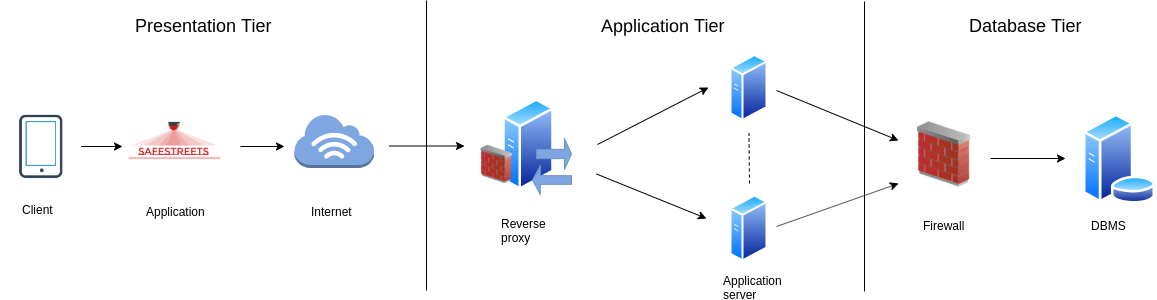

The diagram above was exported from draw.io. Its source (the exported page's mxGraphModel, read from the mxfile embedded in the PNG):
<mxGraphModel dx="1937" dy="544" grid="0" gridSize="10" guides="1" tooltips="1" connect="1" arrows="1" fold="1" page="1" pageScale="1" pageWidth="827" pageHeight="1169" math="0" shadow="0">
  <root>
    <mxCell id="bV-loZgl2X1ClkherjgB-0" />
    <mxCell id="bV-loZgl2X1ClkherjgB-1" parent="bV-loZgl2X1ClkherjgB-0" />
    <mxCell id="uDtqhezDuKEnWdJ-nxSp-2" value="" style="edgeStyle=orthogonalEdgeStyle;rounded=0;orthogonalLoop=1;jettySize=auto;html=1;entryX=-0.019;entryY=0.554;entryDx=0;entryDy=0;entryPerimeter=0;strokeWidth=1;" parent="bV-loZgl2X1ClkherjgB-1" source="uDtqhezDuKEnWdJ-nxSp-0" target="uDtqhezDuKEnWdJ-nxSp-1" edge="1">
      <mxGeometry relative="1" as="geometry" />
    </mxCell>
    <mxCell id="uDtqhezDuKEnWdJ-nxSp-0" value="" style="shape=image;html=1;verticalAlign=top;verticalLabelPosition=bottom;labelBackgroundColor=#ffffff;imageAspect=0;aspect=fixed;image=https://cdn0.iconfinder.com/data/icons/ikooni-outline-free-basic/128/free-13-128.png" parent="bV-loZgl2X1ClkherjgB-1" vertex="1">
      <mxGeometry x="-782.5" y="194" width="80" height="80" as="geometry" />
    </mxCell>
    <mxCell id="uDtqhezDuKEnWdJ-nxSp-1" value="" style="shape=image;verticalLabelPosition=bottom;labelBackgroundColor=#ffffff;verticalAlign=top;aspect=fixed;imageAspect=0;image=data:image/png,(base64 omitted: 6528 chars);" parent="bV-loZgl2X1ClkherjgB-1" vertex="1">
      <mxGeometry x="-659.5" y="177.5" width="102" height="102" as="geometry" />
    </mxCell>
    <mxCell id="naPyn5HXme2tl0luA3o7-2" value="" style="edgeStyle=orthogonalEdgeStyle;rounded=0;orthogonalLoop=1;jettySize=auto;html=1;strokeWidth=1;" parent="bV-loZgl2X1ClkherjgB-1" edge="1">
      <mxGeometry relative="1" as="geometry">
        <mxPoint x="-394" y="233.5" as="sourcePoint" />
        <mxPoint x="-319" y="233.5" as="targetPoint" />
      </mxGeometry>
    </mxCell>
    <mxCell id="b42mCdzL1K0FwT2vZJfc-0" value="" style="outlineConnect=0;dashed=0;verticalLabelPosition=bottom;verticalAlign=top;align=center;html=1;shape=mxgraph.aws3.internet_3;fillColor=#7EA6E0;strokeColor=#6c8ebf;" parent="bV-loZgl2X1ClkherjgB-1" vertex="1">
      <mxGeometry x="-489" y="201.5" width="79.5" height="54" as="geometry" />
    </mxCell>
    <mxCell id="b42mCdzL1K0FwT2vZJfc-2" value="" style="edgeStyle=orthogonalEdgeStyle;rounded=0;orthogonalLoop=1;jettySize=auto;html=1;strokeWidth=1;" parent="bV-loZgl2X1ClkherjgB-1" edge="1">
      <mxGeometry relative="1" as="geometry">
        <mxPoint x="-543" y="233.5" as="sourcePoint" />
        <mxPoint x="-499" y="233.5" as="targetPoint" />
        <Array as="points">
          <mxPoint x="-543" y="233.5" />
          <mxPoint x="-543" y="233.5" />
        </Array>
      </mxGeometry>
    </mxCell>
    <mxCell id="XW7REkz9b83fGO6BsVvC-0" value="" style="aspect=fixed;perimeter=ellipsePerimeter;html=1;align=center;shadow=0;dashed=0;spacingTop=3;image;image=img/lib/active_directory/generic_server.svg;strokeColor=#6E92C4;strokeWidth=1;fillColor=#7EA6E0;" parent="bV-loZgl2X1ClkherjgB-1" vertex="1">
      <mxGeometry x="-281" y="186" width="52" height="92" as="geometry" />
    </mxCell>
    <mxCell id="XW7REkz9b83fGO6BsVvC-1" value="" style="shape=singleArrow;whiteSpace=wrap;html=1;strokeColor=#6E92C4;strokeWidth=1;fillColor=#7EA6E0;" parent="bV-loZgl2X1ClkherjgB-1" vertex="1">
      <mxGeometry x="-247" y="226" width="35" height="31" as="geometry" />
    </mxCell>
    <mxCell id="XW7REkz9b83fGO6BsVvC-2" value="" style="shape=singleArrow;direction=west;whiteSpace=wrap;html=1;strokeColor=#6E92C4;strokeWidth=1;fillColor=#7EA6E0;" parent="bV-loZgl2X1ClkherjgB-1" vertex="1">
      <mxGeometry x="-251" y="253" width="39" height="29" as="geometry" />
    </mxCell>
    <mxCell id="XW7REkz9b83fGO6BsVvC-3" value="" style="image;html=1;labelBackgroundColor=#ffffff;image=img/lib/clip_art/networking/Firewall_02_128x128.png;strokeColor=#6E92C4;strokeWidth=1;fillColor=#7EA6E0;fontColor=none;direction=west;flipH=0;flipV=1;" parent="bV-loZgl2X1ClkherjgB-1" vertex="1">
      <mxGeometry x="-304" y="229.5" width="32" height="45" as="geometry" />
    </mxCell>
    <mxCell id="OiGe8_XZts3wrepZTf0L-0" value="" style="aspect=fixed;perimeter=ellipsePerimeter;html=1;align=center;shadow=0;dashed=0;spacingTop=3;image;image=img/lib/active_directory/generic_server.svg;labelBackgroundColor=#7EA6E0;" parent="bV-loZgl2X1ClkherjgB-1" vertex="1">
      <mxGeometry x="-53.5" y="141.5" width="38" height="68" as="geometry" />
    </mxCell>
    <mxCell id="OiGe8_XZts3wrepZTf0L-2" value="" style="aspect=fixed;perimeter=ellipsePerimeter;html=1;align=center;shadow=0;dashed=0;spacingTop=3;image;image=img/lib/active_directory/generic_server.svg;labelBackgroundColor=#7EA6E0;" parent="bV-loZgl2X1ClkherjgB-1" vertex="1">
      <mxGeometry x="-53.5" y="282" width="38" height="68" as="geometry" />
    </mxCell>
    <mxCell id="WpQ3yA_n3cOxh3c20A9w-0" value="" style="image;html=1;labelBackgroundColor=#ffffff;image=img/lib/clip_art/networking/Firewall_02_128x128.png;strokeColor=#6E92C4;strokeWidth=1;fillColor=#7EA6E0;fontColor=none;direction=west;flipH=0;flipV=1;" parent="bV-loZgl2X1ClkherjgB-1" vertex="1">
      <mxGeometry x="129.5" y="209.5" width="60" height="65" as="geometry" />
    </mxCell>
    <mxCell id="naPyn5HXme2tl0luA3o7-0" value="" style="aspect=fixed;perimeter=ellipsePerimeter;html=1;align=center;shadow=0;dashed=0;spacingTop=3;image;image=img/lib/active_directory/database_server.svg;" parent="bV-loZgl2X1ClkherjgB-1" vertex="1">
      <mxGeometry x="299" y="201.5" width="74" height="90" as="geometry" />
    </mxCell>
    <mxCell id="naPyn5HXme2tl0luA3o7-5" value="" style="endArrow=classic;html=1;strokeWidth=1;" parent="bV-loZgl2X1ClkherjgB-1" edge="1">
      <mxGeometry width="50" height="50" relative="1" as="geometry">
        <mxPoint x="-186" y="232" as="sourcePoint" />
        <mxPoint x="-75" y="175" as="targetPoint" />
      </mxGeometry>
    </mxCell>
    <mxCell id="naPyn5HXme2tl0luA3o7-6" value="" style="endArrow=classic;html=1;strokeWidth=1;" parent="bV-loZgl2X1ClkherjgB-1" edge="1">
      <mxGeometry width="50" height="50" relative="1" as="geometry">
        <mxPoint x="-187" y="261.5" as="sourcePoint" />
        <mxPoint x="-77" y="306" as="targetPoint" />
      </mxGeometry>
    </mxCell>
    <mxCell id="SQtigVCQNrAyrZAjPpjs-0" value="" style="endArrow=none;dashed=1;html=1;strokeWidth=1;" parent="bV-loZgl2X1ClkherjgB-1" edge="1">
      <mxGeometry width="50" height="50" relative="1" as="geometry">
        <mxPoint x="-34" y="271" as="sourcePoint" />
        <mxPoint x="-34.5" y="220.5" as="targetPoint" />
      </mxGeometry>
    </mxCell>
    <mxCell id="SQtigVCQNrAyrZAjPpjs-1" value="" style="endArrow=classic;html=1;strokeWidth=1;" parent="bV-loZgl2X1ClkherjgB-1" edge="1">
      <mxGeometry width="50" height="50" relative="1" as="geometry">
        <mxPoint x="-7" y="178" as="sourcePoint" />
        <mxPoint x="115" y="228" as="targetPoint" />
      </mxGeometry>
    </mxCell>
    <mxCell id="SQtigVCQNrAyrZAjPpjs-2" value="" style="endArrow=classic;html=1;strokeWidth=1;" parent="bV-loZgl2X1ClkherjgB-1" edge="1">
      <mxGeometry width="50" height="50" relative="1" as="geometry">
        <mxPoint x="-7" y="314" as="sourcePoint" />
        <mxPoint x="115" y="271" as="targetPoint" />
      </mxGeometry>
    </mxCell>
    <mxCell id="SQtigVCQNrAyrZAjPpjs-3" value="" style="edgeStyle=orthogonalEdgeStyle;rounded=0;orthogonalLoop=1;jettySize=auto;html=1;strokeWidth=1;" parent="bV-loZgl2X1ClkherjgB-1" edge="1">
      <mxGeometry relative="1" as="geometry">
        <mxPoint x="207" y="246" as="sourcePoint" />
        <mxPoint x="282" y="246" as="targetPoint" />
      </mxGeometry>
    </mxCell>
    <mxCell id="Gr5lnTznhbH3d_StWIqZ-1" value="" style="endArrow=none;html=1;strokeWidth=1;" parent="bV-loZgl2X1ClkherjgB-1" edge="1">
      <mxGeometry width="50" height="50" relative="1" as="geometry">
        <mxPoint x="-357" y="378" as="sourcePoint" />
        <mxPoint x="-357" y="88" as="targetPoint" />
      </mxGeometry>
    </mxCell>
    <mxCell id="Gr5lnTznhbH3d_StWIqZ-2" value="" style="endArrow=none;html=1;strokeWidth=1;" parent="bV-loZgl2X1ClkherjgB-1" edge="1">
      <mxGeometry width="50" height="50" relative="1" as="geometry">
        <mxPoint x="80.99999999999977" y="379" as="sourcePoint" />
        <mxPoint x="80.99999999999977" y="89" as="targetPoint" />
      </mxGeometry>
    </mxCell>
    <mxCell id="oF7SgdSw0PYy0DtN73Ls-0" value="&lt;font style=&quot;font-size: 18px&quot;&gt;Presentation Tier&lt;/font&gt;" style="text;html=1;resizable=0;points=[];autosize=1;align=left;verticalAlign=top;spacingTop=-4;" parent="bV-loZgl2X1ClkherjgB-1" vertex="1">
      <mxGeometry x="-650" y="101" width="146" height="17" as="geometry" />
    </mxCell>
    <mxCell id="oF7SgdSw0PYy0DtN73Ls-1" value="&lt;font style=&quot;font-size: 18px&quot;&gt;Application Tier&lt;/font&gt;" style="text;html=1;resizable=0;points=[];autosize=1;align=left;verticalAlign=top;spacingTop=-4;" parent="bV-loZgl2X1ClkherjgB-1" vertex="1">
      <mxGeometry x="-184.5" y="101" width="133" height="17" as="geometry" />
    </mxCell>
    <mxCell id="oF7SgdSw0PYy0DtN73Ls-3" value="&lt;font style=&quot;font-size: 18px&quot;&gt;Database Tier&lt;/font&gt;" style="text;html=1;resizable=0;points=[];autosize=1;align=left;verticalAlign=top;spacingTop=-4;" parent="bV-loZgl2X1ClkherjgB-1" vertex="1">
      <mxGeometry x="184" y="101" width="122" height="17" as="geometry" />
    </mxCell>
    <mxCell id="ouwi1n7I8WzV0qzSr2Hr-0" value="Client" style="text;html=1;resizable=0;points=[];autosize=1;align=left;verticalAlign=top;spacingTop=-4;" vertex="1" parent="bV-loZgl2X1ClkherjgB-1">
      <mxGeometry x="-763" y="288" width="41" height="14" as="geometry" />
    </mxCell>
    <mxCell id="ouwi1n7I8WzV0qzSr2Hr-1" value="Application" style="text;html=1;resizable=0;points=[];autosize=1;align=left;verticalAlign=top;spacingTop=-4;" vertex="1" parent="bV-loZgl2X1ClkherjgB-1">
      <mxGeometry x="-639" y="290" width="69" height="14" as="geometry" />
    </mxCell>
    <mxCell id="ouwi1n7I8WzV0qzSr2Hr-2" value="Internet" style="text;html=1;resizable=0;points=[];autosize=1;align=left;verticalAlign=top;spacingTop=-4;" vertex="1" parent="bV-loZgl2X1ClkherjgB-1">
      <mxGeometry x="-474.5" y="290" width="51" height="14" as="geometry" />
    </mxCell>
    <mxCell id="ouwi1n7I8WzV0qzSr2Hr-3" value="Reverse&amp;nbsp;&lt;br&gt;proxy" style="text;html=1;resizable=0;points=[];autosize=1;align=left;verticalAlign=top;spacingTop=-4;" vertex="1" parent="bV-loZgl2X1ClkherjgB-1">
      <mxGeometry x="-284" y="302" width="58" height="28" as="geometry" />
    </mxCell>
    <mxCell id="ouwi1n7I8WzV0qzSr2Hr-4" value="Application&lt;br&gt;server" style="text;html=1;resizable=0;points=[];autosize=1;align=left;verticalAlign=top;spacingTop=-4;" vertex="1" parent="bV-loZgl2X1ClkherjgB-1">
      <mxGeometry x="-62.5" y="358.5" width="69" height="28" as="geometry" />
    </mxCell>
    <mxCell id="ouwi1n7I8WzV0qzSr2Hr-5" value="Firewall" style="text;html=1;resizable=0;points=[];autosize=1;align=left;verticalAlign=top;spacingTop=-4;" vertex="1" parent="bV-loZgl2X1ClkherjgB-1">
      <mxGeometry x="137.5" y="304" width="52" height="14" as="geometry" />
    </mxCell>
    <mxCell id="ouwi1n7I8WzV0qzSr2Hr-6" value="DBMS" style="text;html=1;resizable=0;points=[];autosize=1;align=left;verticalAlign=top;spacingTop=-4;" vertex="1" parent="bV-loZgl2X1ClkherjgB-1">
      <mxGeometry x="306" y="304" width="45" height="14" as="geometry" />
    </mxCell>
  </root>
</mxGraphModel>